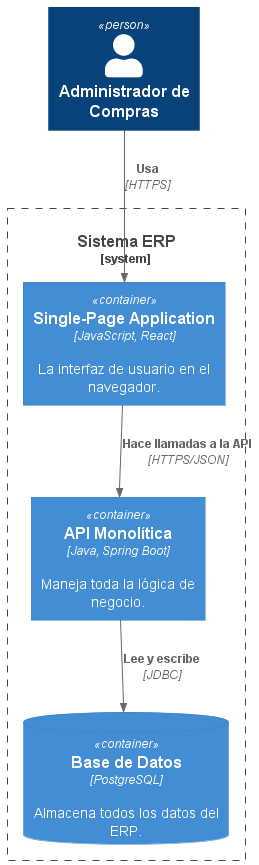

The diagram above was rendered by PlantUML. Its source (embedded in the PNG):
@startuml
!include https://raw.githubusercontent.com/plantuml-stdlib/C4-PlantUML/master/C4_Container.puml

Person(admin, "Administrador de Compras")

System_Boundary(erp, "Sistema ERP") {
    Container(spa, "Single-Page Application", "JavaScript, React", "La interfaz de usuario en el navegador.")
    Container(api, "API Monolítica", "Java, Spring Boot", "Maneja toda la lógica de negocio.")
    ContainerDb(db, "Base de Datos", "PostgreSQL", "Almacena todos los datos del ERP.")
}

Rel(admin, spa, "Usa", "HTTPS")
Rel(spa, api, "Hace llamadas a la API", "HTTPS/JSON")
Rel(api, db, "Lee y escribe", "JDBC")
@enduml